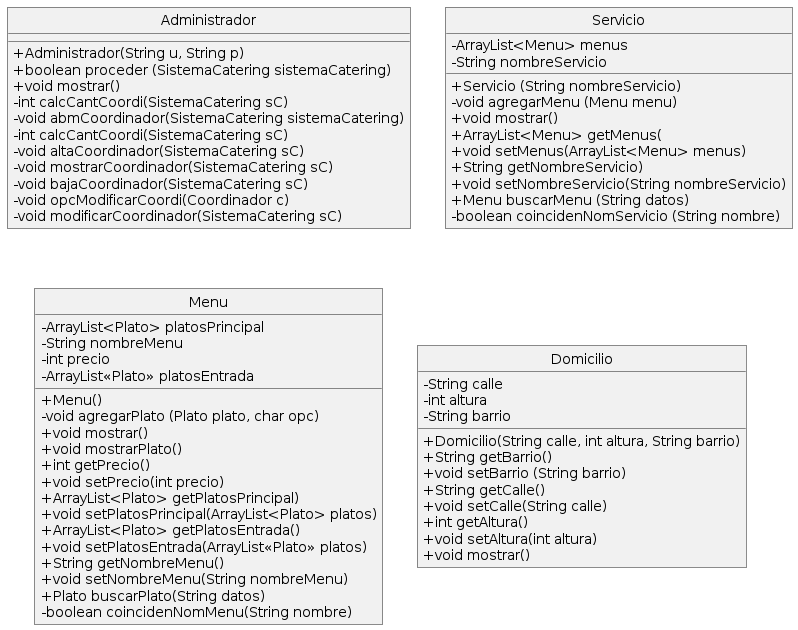

The diagram above was rendered by PlantUML. Its source (embedded in the PNG):
@startuml
hide circle
skinparam monochrome true
skinparam classAttributeIconSize 0
skinparam roundcorner 0

class Administrador{
+ Administrador(String u, String p)
+ boolean proceder (SistemaCatering sistemaCatering)
+ void mostrar()
- int calcCantCoordi(SistemaCatering sC)
- void abmCoordinador(SistemaCatering sistemaCatering)
- int calcCantCoordi(SistemaCatering sC)
-void altaCoordinador(SistemaCatering sC)
-void mostrarCoordinador(SistemaCatering sC)
-void bajaCoordinador(SistemaCatering sC)
-void opcModificarCoordi(Coordinador c)
-void modificarCoordinador(SistemaCatering sC)
}

class Servicio{
-ArrayList<Menu> menus
- String nombreServicio
+Servicio (String nombreServicio)
-void agregarMenu (Menu menu)
+void mostrar()
+ArrayList<Menu> getMenus(
+void setMenus(ArrayList<Menu> menus)
+ String getNombreServicio)
+void setNombreServicio(String nombreServicio)
+Menu buscarMenu (String datos)
- boolean coincidenNomServicio (String nombre)
}

class Menu{
- ArrayList<Plato> platosPrincipal
- String nombreMenu
- int precio
-ArrayList«Plato» platosEntrada
+ Menu()
 -void agregarPlato (Plato plato, char opc)
 +void mostrar()
 +void mostrarPlato()
 +int getPrecio()
 +void setPrecio(int precio)
 +ArrayList<Plato> getPlatosPrincipal)
 +void setPlatosPrincipal(ArrayList<Plato> platos)
 +ArrayList<Plato> getPlatosEntrada()
 +void setPlatosEntrada(ArrayList«Plato» platos)
 + String getNombreMenu()
 +void setNombreMenu(String nombreMenu)
 +Plato buscarPlato(String datos)
  - boolean coincidenNomMenu(String nombre)
}

class Domicilio{
- String calle
- int altura
- String barrio
+ Domicilio(String calle, int altura, String barrio)
+ String getBarrio()
+void setBarrio (String barrio) 
+ String getCalle()
+void setCalle(String calle)
+ int getAltura()
+void setAltura(int altura)
+void mostrar()
}
@enduml